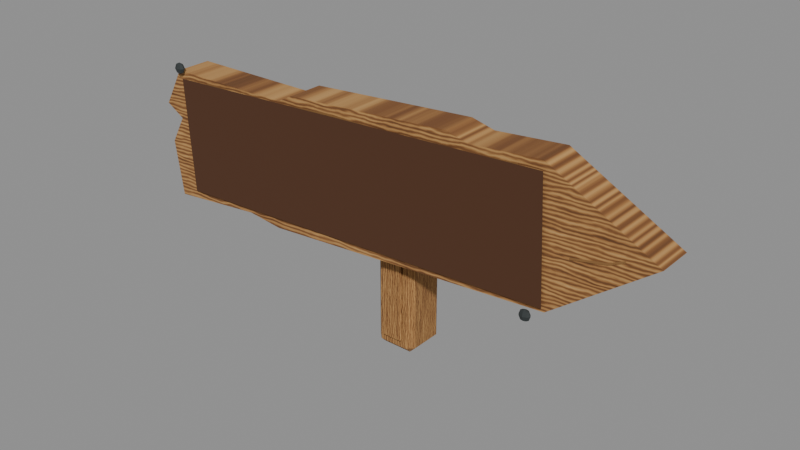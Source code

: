# Source: arrow-signpost.blend  (saved by Blender 5.2.44; exported with 4.5.12 LTS)
import bpy
from mathutils import Matrix  # noqa: F401  (used for matrix-valued properties, if any)

bpy.ops.wm.read_factory_settings(use_empty=True)
scene = bpy.context.scene
scene.name = 'Scene'

# ---- images (referenced by path relative to the original .blend; pixels are not part of the script)
import os
ASSET_DIR = os.environ.get("B2B_ASSET_DIR", "")  # directory of the original .blend (textures are referenced by path, not embedded)
HERE = os.path.dirname(os.path.abspath(__file__))  # packed textures are extracted next to this script under _unpacked/

def load_image(name, relpath, width, height, colorspace="sRGB"):
    """Load a texture the original file referenced (path relative to the .blend, or extracted next to this script)."""
    p = next((c for c in (os.path.join(HERE, relpath), os.path.join(ASSET_DIR, relpath)) if relpath and os.path.exists(c)), "")
    if p:
        img = bpy.data.images.load(p, check_existing=True)
        img.name = name
    else:  # same state as the original file: an image datablock whose file is absent (Cycles renders it pink)
        img = bpy.data.images.new(name, width, height)
        img.source = "FILE"
        img.filepath = "//" + (relpath or name)
    img.colorspace_settings.name = colorspace
    return img
img_weathered_oak_baked_albedo = load_image('Weathered oak baked albedo', '_unpacked/Weathered_oak_baked_albedo.850221b3.png', 1024, 512, 'sRGB')

# ---- materials (node trees are filled in below, after node groups)
mat_dark_oak_end_grain = bpy.data.materials.new('Dark oak end grain')
mat_dark_oak_end_grain.diffuse_color = (0.16, 0.065, 0.024, 1.0)
mat_honey_oak_face = bpy.data.materials.new('Honey oak face')
mat_honey_oak_face.diffuse_color = (0.34, 0.18, 0.071, 1.0)
mat_forged_iron = bpy.data.materials.new('Forged iron')
mat_forged_iron.diffuse_color = (0.055, 0.065, 0.065, 1.0)
mat_sign_inscription = bpy.data.materials.new('Sign inscription')
mat_sign_inscription.diffuse_color = (0.08, 0.028, 0.009, 1.0)
mat_carved_wood_grain = bpy.data.materials.new('Carved wood grain')
mat_carved_wood_grain.diffuse_color = (0.25, 0.12, 0.035, 1.0)

# ---- material node trees
mat_dark_oak_end_grain.use_nodes = True; mat_dark_oak_end_grain.node_tree.nodes.clear()
_N = mat_dark_oak_end_grain.node_tree.nodes; _L = mat_dark_oak_end_grain.node_tree.links
n0 = _N.new('ShaderNodeBsdfPrincipled'); n0.name = 'Principled BSDF'; n0.location = (-200, 100)
n0.inputs[2].default_value = 0.9
n0.inputs[10].default_value = 0.005
n1 = _N.new('ShaderNodeOutputMaterial'); n1.name = 'Material Output'; n1.location = (200, 100)
n2 = _N.new('ShaderNodeTexImage'); n2.name = 'Image Texture'; n2.location = (0, 0)
n2.label = 'Baked horizontal oak grain'
n2.image = img_weathered_oak_baked_albedo
n3 = _N.new('ShaderNodeTexImage'); n3.name = 'Image Texture.001'; n3.location = (0, 0)
n3.label = 'Baked horizontal oak grain'
n3.image = img_weathered_oak_baked_albedo
_L.new(n0.outputs[0], n1.inputs[0])
_L.new(n3.outputs[0], n0.inputs[0])
n1.is_active_output = True
mat_honey_oak_face.use_nodes = True; mat_honey_oak_face.node_tree.nodes.clear()
_N = mat_honey_oak_face.node_tree.nodes; _L = mat_honey_oak_face.node_tree.links
n0 = _N.new('ShaderNodeBsdfPrincipled'); n0.name = 'Principled BSDF'; n0.location = (-200, 100)
n0.inputs[2].default_value = 0.9
n0.inputs[10].default_value = 0.005
n1 = _N.new('ShaderNodeOutputMaterial'); n1.name = 'Material Output'; n1.location = (200, 100)
n2 = _N.new('ShaderNodeTexImage'); n2.name = 'Image Texture'; n2.location = (0, 0)
n2.label = 'Baked horizontal oak grain'
n2.image = img_weathered_oak_baked_albedo
n3 = _N.new('ShaderNodeTexImage'); n3.name = 'Image Texture.001'; n3.location = (0, 0)
n3.label = 'Baked horizontal oak grain'
n3.image = img_weathered_oak_baked_albedo
_L.new(n0.outputs[0], n1.inputs[0])
_L.new(n3.outputs[0], n0.inputs[0])
n1.is_active_output = True
mat_forged_iron.use_nodes = True; mat_forged_iron.node_tree.nodes.clear()
_N = mat_forged_iron.node_tree.nodes; _L = mat_forged_iron.node_tree.links
n0 = _N.new('ShaderNodeBsdfPrincipled'); n0.name = 'Principled BSDF'; n0.location = (-200, 100)
n0.inputs[0].default_value = (0.055, 0.065, 0.065, 1.0)
n0.inputs[1].default_value = 0.55
n0.inputs[2].default_value = 0.8
n0.inputs[10].default_value = 0.005
n1 = _N.new('ShaderNodeOutputMaterial'); n1.name = 'Material Output'; n1.location = (200, 100)
_L.new(n0.outputs[0], n1.inputs[0])
n1.is_active_output = True
mat_sign_inscription.use_nodes = True; mat_sign_inscription.node_tree.nodes.clear()
_N = mat_sign_inscription.node_tree.nodes; _L = mat_sign_inscription.node_tree.links
n0 = _N.new('ShaderNodeBsdfPrincipled'); n0.name = 'Principled BSDF'; n0.location = (-200, 100)
n0.inputs[0].default_value = (0.08, 0.028, 0.009, 1.0)
n0.inputs[2].default_value = 0.8
n0.inputs[10].default_value = 0.005
n1 = _N.new('ShaderNodeOutputMaterial'); n1.name = 'Material Output'; n1.location = (200, 100)
_L.new(n0.outputs[0], n1.inputs[0])
n1.is_active_output = True
mat_carved_wood_grain.use_nodes = True; mat_carved_wood_grain.node_tree.nodes.clear()
_N = mat_carved_wood_grain.node_tree.nodes; _L = mat_carved_wood_grain.node_tree.links
n0 = _N.new('ShaderNodeBsdfPrincipled'); n0.name = 'Principled BSDF'; n0.location = (-200, 100)
n0.inputs[0].default_value = (0.25, 0.12, 0.035, 1.0)
n0.inputs[2].default_value = 0.8
n0.inputs[10].default_value = 0.005
n1 = _N.new('ShaderNodeOutputMaterial'); n1.name = 'Material Output'; n1.location = (200, 100)
_L.new(n0.outputs[0], n1.inputs[0])
n1.is_active_output = True

# ---- meshes
me_cube = bpy.data.meshes.new('Cube')
me_cube.from_pydata([(-0.059, -0.064, -0.44), (-0.059, -0.09, -0.414), (-0.085, -0.064, -0.414), (-0.059, -0.09, 0.414), (-0.059, -0.064, 0.44), (-0.085, -0.064, 0.414), (-0.059, 0.064, -0.44), (-0.085, 0.064, -0.414), (-0.059, 0.09, -0.414), (-0.059, 0.064, 0.44), (-0.059, 0.09, 0.414), (-0.085, 0.064, 0.414), (0.059, -0.064, -0.44), (0.085, -0.064, -0.414), (0.059, -0.09, -0.414), (0.059, -0.064, 0.44), (0.059, -0.09, 0.414), (0.085, -0.064, 0.414), (0.059, 0.064, -0.44), (0.059, 0.09, -0.414), (0.085, 0.064, -0.414), (0.059, 0.064, 0.44), (0.085, 0.064, 0.414), (0.059, 0.09, 0.414)], [], [(0, 1, 2), (3, 4, 5), (6, 7, 8), (9, 10, 11), (12, 13, 14), (15, 16, 17), (18, 19, 20), (21, 22, 23), (6, 0, 2, 7), (1, 3, 5, 2), (4, 9, 11, 5), (10, 8, 7, 11), (18, 6, 8, 19), (9, 21, 23, 10), (22, 20, 19, 23), (12, 18, 20, 13), (21, 15, 17, 22), (16, 14, 13, 17), (0, 12, 14, 1), (15, 4, 3, 16), (6, 18, 12, 0), (2, 5, 11, 7), (14, 16, 3, 1), (21, 9, 4, 15), (8, 10, 23, 19), (20, 22, 17, 13)])
_uv = me_cube.uv_layers.new(name='UVMap')
_uv.uv.foreach_set('vector', [-0.616, 0.131, -0.5796, 0.053, -0.5796, 0.053, 0.5796, 0.053, 0.616, 0.131, 0.5796, 0.053, -0.616, 0.515, -0.5796, 0.437, -0.5796, 0.593, 0.616, 0.515, 0.5796, 0.593, 0.5796, 0.437, -0.616, 0.485, -0.5796, 0.563, -0.5796, 0.407, 0.616, 0.485, 0.5796, 0.407, 0.5796, 0.563, -0.616, 0.869, -0.5796, 0.947, -0.5796, 0.947, 0.616, 0.869, 0.5796, 0.947, 0.5796, 0.947, -0.616, 0.515, -0.616, 0.131, -0.5796, 0.053, -0.5796, 0.437, -0.5796, 0.053, 0.5796, 0.053, 0.5796, 0.053, -0.5796, 0.053, 0.616, 0.131, 0.616, 0.515, 0.5796, 0.437, 0.5796, 0.053, 0.5796, 0.593, -0.5796, 0.593, -0.5796, 0.437, 0.5796, 0.437, -0.616, 0.869, -0.616, 0.515, -0.5796, 0.593, -0.5796, 0.947, 0.616, 0.515, 0.616, 0.869, 0.5796, 0.947, 0.5796, 0.593, 0.5796, 0.947, -0.5796, 0.947, -0.5796, 0.947, 0.5796, 0.947, -0.616, 0.485, -0.616, 0.869, -0.5796, 0.947, -0.5796, 0.563, 0.616, 0.869, 0.616, 0.485, 0.5796, 0.563, 0.5796, 0.947, 0.5796, 0.407, -0.5796, 0.407, -0.5796, 0.563, 0.5796, 0.563, -0.616, 0.131, -0.616, 0.485, -0.5796, 0.407, -0.5796, 0.053, 0.616, 0.485, 0.616, 0.131, 0.5796, 0.053, 0.5796, 0.407, -0.616, 0.515, -0.616, 0.869, -0.616, 0.485, -0.616, 0.131, -0.5796, 0.053, 0.5796, 0.053, 0.5796, 0.437, -0.5796, 0.437, -0.5796, 0.407, 0.5796, 0.407, 0.5796, 0.053, -0.5796, 0.053, 0.616, 0.869, 0.616, 0.515, 0.616, 0.131, 0.616, 0.485, -0.5796, 0.593, 0.5796, 0.593, 0.5796, 0.947, -0.5796, 0.947, -0.5796, 0.947, 0.5796, 0.947, 0.5796, 0.563, -0.5796, 0.563])
me_cube.materials.append(mat_dark_oak_end_grain)
me_cube.update()
me_cube_001 = bpy.data.meshes.new('Cube.001')
me_cube_001.from_pydata([(-0.039, -4.657e-10, -0.185), (-0.039, -0.006, -0.179), (-0.045, -4.657e-10, -0.179), (-0.039, -0.006, 0.179), (-0.039, -4.657e-10, 0.185), (-0.045, -4.657e-10, 0.179), (-0.039, 4.657e-10, -0.185), (-0.045, 4.657e-10, -0.179), (-0.039, 0.006, -0.179), (-0.039, 4.657e-10, 0.185), (-0.039, 0.006, 0.179), (-0.045, 4.657e-10, 0.179), (0.039, -4.657e-10, -0.185), (0.045, -4.657e-10, -0.179), (0.039, -0.006, -0.179), (0.039, -4.657e-10, 0.185), (0.039, -0.006, 0.179), (0.045, -4.657e-10, 0.179), (0.039, 4.657e-10, -0.185), (0.039, 0.006, -0.179), (0.045, 4.657e-10, -0.179), (0.039, 4.657e-10, 0.185), (0.045, 4.657e-10, 0.179), (0.039, 0.006, 0.179)], [], [(0, 1, 2), (3, 4, 5), (6, 7, 8), (9, 10, 11), (12, 13, 14), (15, 16, 17), (18, 19, 20), (21, 22, 23), (6, 0, 2, 7), (1, 3, 5, 2), (4, 9, 11, 5), (10, 8, 7, 11), (18, 6, 8, 19), (9, 21, 23, 10), (22, 20, 19, 23), (12, 18, 20, 13), (21, 15, 17, 22), (16, 14, 13, 17), (0, 12, 14, 1), (15, 4, 3, 16), (6, 18, 12, 0), (2, 5, 11, 7), (14, 16, 3, 1), (21, 9, 4, 15), (8, 10, 23, 19), (20, 22, 17, 13)])
_uv = me_cube_001.uv_layers.new(name='UVMap')
_uv.uv.foreach_set('vector', [-0.259, 0.383, -0.2506, 0.365, -0.2506, 0.365, 0.2506, 0.365, 0.259, 0.383, 0.2506, 0.365, -0.259, 0.383, -0.2506, 0.365, -0.2506, 0.401, 0.259, 0.383, 0.2506, 0.401, 0.2506, 0.365, -0.259, 0.617, -0.2506, 0.635, -0.2506, 0.599, 0.259, 0.617, 0.2506, 0.599, 0.2506, 0.635, -0.259, 0.617, -0.2506, 0.635, -0.2506, 0.635, 0.259, 0.617, 0.2506, 0.635, 0.2506, 0.635, -0.259, 0.383, -0.259, 0.383, -0.2506, 0.365, -0.2506, 0.365, -0.2506, 0.365, 0.2506, 0.365, 0.2506, 0.365, -0.2506, 0.365, 0.259, 0.383, 0.259, 0.383, 0.2506, 0.365, 0.2506, 0.365, 0.2506, 0.401, -0.2506, 0.401, -0.2506, 0.365, 0.2506, 0.365, -0.259, 0.617, -0.259, 0.383, -0.2506, 0.401, -0.2506, 0.635, 0.259, 0.383, 0.259, 0.617, 0.2506, 0.635, 0.2506, 0.401, 0.2506, 0.635, -0.2506, 0.635, -0.2506, 0.635, 0.2506, 0.635, -0.259, 0.617, -0.259, 0.617, -0.2506, 0.635, -0.2506, 0.635, 0.259, 0.617, 0.259, 0.617, 0.2506, 0.635, 0.2506, 0.635, 0.2506, 0.599, -0.2506, 0.599, -0.2506, 0.635, 0.2506, 0.635, -0.259, 0.383, -0.259, 0.617, -0.2506, 0.599, -0.2506, 0.365, 0.259, 0.617, 0.259, 0.383, 0.2506, 0.365, 0.2506, 0.599, -0.259, 0.383, -0.259, 0.617, -0.259, 0.617, -0.259, 0.383, -0.2506, 0.365, 0.2506, 0.365, 0.2506, 0.365, -0.2506, 0.365, -0.2506, 0.599, 0.2506, 0.599, 0.2506, 0.365, -0.2506, 0.365, 0.259, 0.617, 0.259, 0.383, 0.259, 0.383, 0.259, 0.617, -0.2506, 0.401, 0.2506, 0.401, 0.2506, 0.635, -0.2506, 0.635, -0.2506, 0.635, 0.2506, 0.635, 0.2506, 0.635, -0.2506, 0.635])
me_cube_001.materials.append(mat_honey_oak_face)
me_cube_001.update()
me_hand_hewn_oak_arrow = bpy.data.meshes.new('Hand hewn oak arrow')
me_hand_hewn_oak_arrow.from_pydata([(-1.05, -0.113, 0.39), (-0.65, -0.113, 0.41), (-0.5, -0.113, 0.385), (0.7, -0.113, 0.415), (1.1, -0.113, 0.685), (0.69, -0.113, 0.935), (0.41, -0.113, 0.925), (0.32, -0.113, 0.952), (-0.37, -0.113, 0.937), (-0.44, -0.113, 0.905), (-0.98, -0.113, 0.93), (-1.075, -0.113, 0.78), (-1.0, -0.113, 0.73), (-1.07, -0.113, 0.62), (-1.05, 0.03, 0.39), (-0.65, 0.03, 0.41), (-0.5, 0.03, 0.385), (0.7, 0.03, 0.415), (1.1, 0.03, 0.685), (0.69, 0.03, 0.935), (0.41, 0.03, 0.925), (0.32, 0.03, 0.952), (-0.37, 0.03, 0.937), (-0.44, 0.03, 0.905), (-0.98, 0.03, 0.93), (-1.075, 0.03, 0.78), (-1.0, 0.03, 0.73), (-1.07, 0.03, 0.62)], [], [(0, 1, 2, 3, 4, 5, 6, 7, 8, 9, 10, 11, 12, 13), (27, 26, 25, 24, 23, 22, 21, 20, 19, 18, 17, 16, 15, 14), (0, 1, 15, 14), (1, 2, 16, 15), (2, 3, 17, 16), (3, 4, 18, 17), (4, 5, 19, 18), (5, 6, 20, 19), (6, 7, 21, 20), (7, 8, 22, 21), (8, 9, 23, 22), (9, 10, 24, 23), (10, 11, 25, 24), (11, 12, 26, 25), (12, 13, 27, 26), (13, 0, 14, 27)])
me_hand_hewn_oak_arrow.polygons.foreach_set('material_index', [0, 1, 1, 1, 1, 1, 1, 1, 1, 1, 1, 1, 1, 1, 1, 1])
_uv = me_hand_hewn_oak_arrow.uv_layers.new(name='Oak grain UV')
_uv.uv.foreach_set('vector', [0.02273, 0.04687, 0.2045, 0.07812, 0.2727, 0.03906, 0.8182, 0.08594, 1.0, 0.5078, 0.8136, 0.8984, 0.6864, 0.8828, 0.6455, 0.925, 0.3318, 0.9016, 0.3, 0.8516, 0.05455, 0.8906, 0.01136, 0.6562, 0.04545, 0.5781, 0.01364, 0.4062, 0.01364, 0.4062, 0.04545, 0.5781, 0.01136, 0.6562, 0.05455, 0.8906, 0.3, 0.8516, 0.3318, 0.9016, 0.6455, 0.925, 0.6864, 0.8828, 0.8136, 0.8984, 1.0, 0.5078, 0.8182, 0.08594, 0.2727, 0.03906, 0.2045, 0.07812, 0.02273, 0.04687, 0.02273, 0.04687, 0.2045, 0.07812, 0.2045, 0.07812, 0.02273, 0.04687, 0.2045, 0.07812, 0.2727, 0.03906, 0.2727, 0.03906, 0.2045, 0.07812, 0.2727, 0.03906, 0.8182, 0.08594, 0.8182, 0.08594, 0.2727, 0.03906, 0.8182, 0.08594, 1.0, 0.5078, 1.0, 0.5078, 0.8182, 0.08594, 1.0, 0.5078, 0.8136, 0.8984, 0.8136, 0.8984, 1.0, 0.5078, 0.8136, 0.8984, 0.6864, 0.8828, 0.6864, 0.8828, 0.8136, 0.8984, 0.6864, 0.8828, 0.6455, 0.925, 0.6455, 0.925, 0.6864, 0.8828, 0.6455, 0.925, 0.3318, 0.9016, 0.3318, 0.9016, 0.6455, 0.925, 0.3318, 0.9016, 0.3, 0.8516, 0.3, 0.8516, 0.3318, 0.9016, 0.3, 0.8516, 0.05455, 0.8906, 0.05455, 0.8906, 0.3, 0.8516, 0.05455, 0.8906, 0.01136, 0.6562, 0.01136, 0.6562, 0.05455, 0.8906, 0.01136, 0.6562, 0.04545, 0.5781, 0.04545, 0.5781, 0.01136, 0.6562, 0.04545, 0.5781, 0.01364, 0.4062, 0.01364, 0.4062, 0.04545, 0.5781, 0.01364, 0.4062, 0.02273, 0.04687, 0.02273, 0.04687, 0.01364, 0.4062])
me_hand_hewn_oak_arrow.materials.append(mat_honey_oak_face)
me_hand_hewn_oak_arrow.materials.append(mat_dark_oak_end_grain)
me_hand_hewn_oak_arrow.update()
me_sphere = bpy.data.meshes.new('Sphere')
me_sphere.from_pydata([(0.0, 0.0, 0.023), (0.0, 0.01061, 0.01626), (0.0, 0.015, 0.0), (0.0, 0.01061, -0.01626), (0.0, 0.0, -0.023), (0.0115, 0.0075, 0.01626), (0.01626, 0.01061, 0.0), (0.0115, 0.0075, -0.01626), (0.01626, 0.0, 0.01626), (0.023, 0.0, 0.0), (0.01626, 0.0, -0.01626), (0.0115, -0.0075, 0.01626), (0.01626, -0.01061, 0.0), (0.0115, -0.0075, -0.01626), (0.0, -0.01061, 0.01626), (0.0, -0.015, 0.0), (0.0, -0.01061, -0.01626), (-0.0115, -0.0075, 0.01626), (-0.01626, -0.01061, 0.0), (-0.0115, -0.0075, -0.01626), (-0.01626, 0.0, 0.01626), (-0.023, 0.0, 0.0), (-0.01626, 0.0, -0.01626), (-0.0115, 0.0075, 0.01626), (-0.01626, 0.01061, 0.0), (-0.0115, 0.0075, -0.01626)], [], [(2, 1, 5, 6), (3, 2, 6, 7), (1, 0, 5), (4, 3, 7), (7, 6, 9, 10), (5, 0, 8), (4, 7, 10), (6, 5, 8, 9), (10, 9, 12, 13), (8, 0, 11), (4, 10, 13), (9, 8, 11, 12), (12, 11, 14, 15), (13, 12, 15, 16), (11, 0, 14), (4, 13, 16), (4, 16, 19), (15, 14, 17, 18), (16, 15, 18, 19), (14, 0, 17), (4, 19, 22), (18, 17, 20, 21), (19, 18, 21, 22), (17, 0, 20), (4, 22, 25), (21, 20, 23, 24), (22, 21, 24, 25), (20, 0, 23), (4, 25, 3), (24, 23, 1, 2), (25, 24, 2, 3), (23, 0, 1)])
_uv = me_sphere.uv_layers.new(name='UVMap')
_uv.uv.foreach_set('vector', [0.75, 0.5, 0.75, 0.75, 0.625, 0.75, 0.625, 0.5, 0.75, 0.25, 0.75, 0.5, 0.625, 0.5, 0.625, 0.25, 0.75, 0.75, 0.6875, 1.0, 0.625, 0.75, 0.6875, 0.0, 0.75, 0.25, 0.625, 0.25, 0.625, 0.25, 0.625, 0.5, 0.5, 0.5, 0.5, 0.25, 0.625, 0.75, 0.5625, 1.0, 0.5, 0.75, 0.5625, 0.0, 0.625, 0.25, 0.5, 0.25, 0.625, 0.5, 0.625, 0.75, 0.5, 0.75, 0.5, 0.5, 0.5, 0.25, 0.5, 0.5, 0.375, 0.5, 0.375, 0.25, 0.5, 0.75, 0.4375, 1.0, 0.375, 0.75, 0.4375, 0.0, 0.5, 0.25, 0.375, 0.25, 0.5, 0.5, 0.5, 0.75, 0.375, 0.75, 0.375, 0.5, 0.375, 0.5, 0.375, 0.75, 0.25, 0.75, 0.25, 0.5, 0.375, 0.25, 0.375, 0.5, 0.25, 0.5, 0.25, 0.25, 0.375, 0.75, 0.3125, 1.0, 0.25, 0.75, 0.3125, 0.0, 0.375, 0.25, 0.25, 0.25, 0.1875, 0.0, 0.25, 0.25, 0.125, 0.25, 0.25, 0.5, 0.25, 0.75, 0.125, 0.75, 0.125, 0.5, 0.25, 0.25, 0.25, 0.5, 0.125, 0.5, 0.125, 0.25, 0.25, 0.75, 0.1875, 1.0, 0.125, 0.75, 0.0625, 0.0, 0.125, 0.25, 0.0, 0.25, 0.125, 0.5, 0.125, 0.75, 0.0, 0.75, 0.0, 0.5, 0.125, 0.25, 0.125, 0.5, 0.0, 0.5, 0.0, 0.25, 0.125, 0.75, 0.0625, 1.0, 0.0, 0.75, 0.9375, 0.0, 1.0, 0.25, 0.875, 0.25, 1.0, 0.5, 1.0, 0.75, 0.875, 0.75, 0.875, 0.5, 1.0, 0.25, 1.0, 0.5, 0.875, 0.5, 0.875, 0.25, 1.0, 0.75, 0.9375, 1.0, 0.875, 0.75, 0.8125, 0.0, 0.875, 0.25, 0.75, 0.25, 0.875, 0.5, 0.875, 0.75, 0.75, 0.75, 0.75, 0.5, 0.875, 0.25, 0.875, 0.5, 0.75, 0.5, 0.75, 0.25, 0.875, 0.75, 0.8125, 1.0, 0.75, 0.75])
me_sphere.materials.append(mat_forged_iron)
me_sphere.update()
me_sphere_001 = bpy.data.meshes.new('Sphere.001')
me_sphere_001.from_pydata([(0.0, 0.0, 0.023), (0.0, 0.01061, 0.01626), (0.0, 0.015, 0.0), (0.0, 0.01061, -0.01626), (0.0, 0.0, -0.023), (0.0115, 0.0075, 0.01626), (0.01626, 0.01061, 0.0), (0.0115, 0.0075, -0.01626), (0.01626, 0.0, 0.01626), (0.023, 0.0, 0.0), (0.01626, 0.0, -0.01626), (0.0115, -0.0075, 0.01626), (0.01626, -0.01061, 0.0), (0.0115, -0.0075, -0.01626), (0.0, -0.01061, 0.01626), (0.0, -0.015, 0.0), (0.0, -0.01061, -0.01626), (-0.0115, -0.0075, 0.01626), (-0.01626, -0.01061, 0.0), (-0.0115, -0.0075, -0.01626), (-0.01626, 0.0, 0.01626), (-0.023, 0.0, 0.0), (-0.01626, 0.0, -0.01626), (-0.0115, 0.0075, 0.01626), (-0.01626, 0.01061, 0.0), (-0.0115, 0.0075, -0.01626)], [], [(4, 3, 7), (2, 1, 5, 6), (3, 2, 6, 7), (1, 0, 5), (6, 5, 8, 9), (7, 6, 9, 10), (5, 0, 8), (4, 7, 10), (4, 10, 13), (9, 8, 11, 12), (10, 9, 12, 13), (8, 0, 11), (4, 13, 16), (12, 11, 14, 15), (13, 12, 15, 16), (11, 0, 14), (4, 16, 19), (15, 14, 17, 18), (16, 15, 18, 19), (14, 0, 17), (4, 19, 22), (18, 17, 20, 21), (19, 18, 21, 22), (17, 0, 20), (20, 0, 23), (4, 22, 25), (21, 20, 23, 24), (22, 21, 24, 25), (25, 24, 2, 3), (23, 0, 1), (4, 25, 3), (24, 23, 1, 2)])
_uv = me_sphere_001.uv_layers.new(name='UVMap')
_uv.uv.foreach_set('vector', [0.6875, 0.0, 0.75, 0.25, 0.625, 0.25, 0.75, 0.5, 0.75, 0.75, 0.625, 0.75, 0.625, 0.5, 0.75, 0.25, 0.75, 0.5, 0.625, 0.5, 0.625, 0.25, 0.75, 0.75, 0.6875, 1.0, 0.625, 0.75, 0.625, 0.5, 0.625, 0.75, 0.5, 0.75, 0.5, 0.5, 0.625, 0.25, 0.625, 0.5, 0.5, 0.5, 0.5, 0.25, 0.625, 0.75, 0.5625, 1.0, 0.5, 0.75, 0.5625, 0.0, 0.625, 0.25, 0.5, 0.25, 0.4375, 0.0, 0.5, 0.25, 0.375, 0.25, 0.5, 0.5, 0.5, 0.75, 0.375, 0.75, 0.375, 0.5, 0.5, 0.25, 0.5, 0.5, 0.375, 0.5, 0.375, 0.25, 0.5, 0.75, 0.4375, 1.0, 0.375, 0.75, 0.3125, 0.0, 0.375, 0.25, 0.25, 0.25, 0.375, 0.5, 0.375, 0.75, 0.25, 0.75, 0.25, 0.5, 0.375, 0.25, 0.375, 0.5, 0.25, 0.5, 0.25, 0.25, 0.375, 0.75, 0.3125, 1.0, 0.25, 0.75, 0.1875, 0.0, 0.25, 0.25, 0.125, 0.25, 0.25, 0.5, 0.25, 0.75, 0.125, 0.75, 0.125, 0.5, 0.25, 0.25, 0.25, 0.5, 0.125, 0.5, 0.125, 0.25, 0.25, 0.75, 0.1875, 1.0, 0.125, 0.75, 0.0625, 0.0, 0.125, 0.25, 0.0, 0.25, 0.125, 0.5, 0.125, 0.75, 0.0, 0.75, 0.0, 0.5, 0.125, 0.25, 0.125, 0.5, 0.0, 0.5, 0.0, 0.25, 0.125, 0.75, 0.0625, 1.0, 0.0, 0.75, 1.0, 0.75, 0.9375, 1.0, 0.875, 0.75, 0.9375, 0.0, 1.0, 0.25, 0.875, 0.25, 1.0, 0.5, 1.0, 0.75, 0.875, 0.75, 0.875, 0.5, 1.0, 0.25, 1.0, 0.5, 0.875, 0.5, 0.875, 0.25, 0.875, 0.25, 0.875, 0.5, 0.75, 0.5, 0.75, 0.25, 0.875, 0.75, 0.8125, 1.0, 0.75, 0.75, 0.8125, 0.0, 0.875, 0.25, 0.75, 0.25, 0.875, 0.5, 0.875, 0.75, 0.75, 0.75, 0.75, 0.5])
me_sphere_001.materials.append(mat_forged_iron)
me_sphere_001.update()
me_inscription_uv_surface = bpy.data.meshes.new('Inscription UV surface')
me_inscription_uv_surface.from_pydata([(-0.955, -0.123, 0.431), (0.695, -0.123, 0.431), (0.695, -0.123, 0.902), (-0.955, -0.123, 0.902)], [], [(0, 1, 2, 3)])
_uv = me_inscription_uv_surface.uv_layers.new(name='Sign text UV')
_uv.uv.foreach_set('vector', [0.0, 0.0, 1.0, 0.0, 1.0, 1.0, 0.0, 1.0])
me_inscription_uv_surface.materials.append(mat_sign_inscription)
me_inscription_uv_surface.update()
me_oak_grain = bpy.data.meshes.new('Oak grain')
me_oak_grain.from_pydata([(-0.92, -0.116, 0.44), (-0.71, -0.116, 0.449), (-0.47, -0.116, 0.443), (-0.3, -0.116, 0.458), (-0.92, -0.116, 0.448), (-0.71, -0.116, 0.457), (-0.47, -0.116, 0.451), (-0.3, -0.116, 0.466)], [], [(0, 1, 5, 4), (1, 2, 6, 5), (2, 3, 7, 6)])
me_oak_grain.materials.append(mat_carved_wood_grain)
me_oak_grain.update()
me_oak_grain_001 = bpy.data.meshes.new('Oak grain.001')
me_oak_grain_001.from_pydata([(-0.15, -0.116, 0.442), (0.06, -0.116, 0.431), (0.27, -0.116, 0.447), (0.64, -0.116, 0.44), (-0.15, -0.116, 0.45), (0.06, -0.116, 0.439), (0.27, -0.116, 0.455), (0.64, -0.116, 0.448)], [], [(0, 1, 5, 4), (1, 2, 6, 5), (2, 3, 7, 6)])
me_oak_grain_001.materials.append(mat_carved_wood_grain)
me_oak_grain_001.update()
me_oak_grain_002 = bpy.data.meshes.new('Oak grain.002')
me_oak_grain_002.from_pydata([(-0.82, -0.116, 0.897), (-0.56, -0.116, 0.884), (-0.2, -0.116, 0.899), (0.2, -0.116, 0.881), (0.6, -0.116, 0.895), (-0.82, -0.116, 0.905), (-0.56, -0.116, 0.892), (-0.2, -0.116, 0.907), (0.2, -0.116, 0.889), (0.6, -0.116, 0.903)], [], [(0, 1, 6, 5), (1, 2, 7, 6), (2, 3, 8, 7), (3, 4, 9, 8)])
me_oak_grain_002.materials.append(mat_carved_wood_grain)
me_oak_grain_002.update()
me_oak_grain_003 = bpy.data.meshes.new('Oak grain.003')
me_oak_grain_003.from_pydata([(0.79, -0.116, 0.63), (0.92, -0.116, 0.65), (0.98, -0.116, 0.674), (0.79, -0.116, 0.638), (0.92, -0.116, 0.658), (0.98, -0.116, 0.682)], [], [(0, 1, 4, 3), (1, 2, 5, 4)])
me_oak_grain_003.materials.append(mat_carved_wood_grain)
me_oak_grain_003.update()

# ---- objects
ob_medieval_arrow_signpost = bpy.data.objects.new('Medieval arrow signpost', None)
ob_oak_stake = bpy.data.objects.new('Oak stake', me_cube)
ob_stake_worn_front = bpy.data.objects.new('Stake worn front', me_cube_001)
ob_solid_oak_arrow = bpy.data.objects.new('Solid oak arrow', me_hand_hewn_oak_arrow)
ob_forged_iron_nail = bpy.data.objects.new('Forged iron nail', me_sphere)
ob_forged_iron_nail_001 = bpy.data.objects.new('Forged iron nail.001', me_sphere_001)
ob_sign_inscription = bpy.data.objects.new('Sign inscription', me_inscription_uv_surface)
ob_uneven_wood_grain_0 = bpy.data.objects.new('Uneven wood grain 0', me_oak_grain)
ob_uneven_wood_grain_1 = bpy.data.objects.new('Uneven wood grain 1', me_oak_grain_001)
ob_uneven_wood_grain_2 = bpy.data.objects.new('Uneven wood grain 2', me_oak_grain_002)
ob_uneven_wood_grain_3 = bpy.data.objects.new('Uneven wood grain 3', me_oak_grain_003)

# ---- transforms, parenting, visibility, modifiers, constraints
ob_medieval_arrow_signpost.location = (0.0, 0.0, 0.0)
ob_medieval_arrow_signpost.scale = (0.62, 0.62, 0.62)
ob_oak_stake.parent = ob_medieval_arrow_signpost
ob_oak_stake.location = (0.0, 0.08, 0.4)
ob_stake_worn_front.parent = ob_medieval_arrow_signpost
ob_stake_worn_front.location = (0.0, -0.018, 0.2)
ob_solid_oak_arrow.parent = ob_medieval_arrow_signpost
ob_solid_oak_arrow.location = (0.03507, 0.0, 0.0009182)
ob_solid_oak_arrow.rotation_euler = (0.0, -0.05236, 0.0)
ob_forged_iron_nail.parent = ob_medieval_arrow_signpost
ob_forged_iron_nail.location = (-0.97, -0.128, 0.895)
ob_forged_iron_nail.rotation_euler = (0.0, -0.05236, 0.0)
ob_forged_iron_nail_001.parent = ob_medieval_arrow_signpost
ob_forged_iron_nail_001.location = (0.65, -0.128, 0.425)
ob_forged_iron_nail_001.rotation_euler = (0.0, -0.05236, 0.0)
ob_sign_inscription.parent = ob_medieval_arrow_signpost
ob_sign_inscription.location = (0.03507, 0.0, 0.0009182)
ob_sign_inscription.rotation_euler = (0.0, -0.05236, 0.0)
ob_uneven_wood_grain_0.parent = ob_medieval_arrow_signpost
ob_uneven_wood_grain_0.location = (0.03507, 0.0, 0.0009182)
ob_uneven_wood_grain_0.rotation_euler = (0.0, -0.05236, 0.0)
ob_uneven_wood_grain_1.parent = ob_medieval_arrow_signpost
ob_uneven_wood_grain_1.location = (0.03507, 0.0, 0.0009182)
ob_uneven_wood_grain_1.rotation_euler = (0.0, -0.05236, 0.0)
ob_uneven_wood_grain_2.parent = ob_medieval_arrow_signpost
ob_uneven_wood_grain_2.location = (0.03507, 0.0, 0.0009182)
ob_uneven_wood_grain_2.rotation_euler = (0.0, -0.05236, 0.0)
ob_uneven_wood_grain_3.parent = ob_medieval_arrow_signpost
ob_uneven_wood_grain_3.location = (0.03507, 0.0, 0.0009182)
ob_uneven_wood_grain_3.rotation_euler = (0.0, -0.05236, 0.0)

# ---- collection membership
scene.collection.objects.link(ob_medieval_arrow_signpost)
scene.collection.objects.link(ob_oak_stake)
scene.collection.objects.link(ob_stake_worn_front)
scene.collection.objects.link(ob_solid_oak_arrow)
scene.collection.objects.link(ob_forged_iron_nail)
scene.collection.objects.link(ob_forged_iron_nail_001)
scene.collection.objects.link(ob_sign_inscription)
scene.collection.objects.link(ob_uneven_wood_grain_0)
scene.collection.objects.link(ob_uneven_wood_grain_1)
scene.collection.objects.link(ob_uneven_wood_grain_2)
scene.collection.objects.link(ob_uneven_wood_grain_3)

# ---- scene / render settings (as saved in the file)
scene.frame_start = 1; scene.frame_end = 250; scene.frame_set(1)
scene.render.engine = 'CYCLES'
scene.render.bake_bias = 0.0
scene.render.bake_samples = 0
scene.render.compositor_device = 'GPU'
scene.cycles.samples = 1
scene.eevee.use_volume_custom_range = False
scene.eevee.fast_gi_thickness_near = 0.1
scene.eevee.fast_gi_thickness_far = 0.0
scene.eevee.ray_tracing_options.screen_trace_thickness = 0.1
bpy.context.view_layer.update()

# ---- added for rendering (the .blend has no active camera and no usable light): camera, sun + grey world if the file has none
cam_auto = bpy.data.cameras.new('AutoCamera')
cam_auto.lens = 50.0
cam_auto.sensor_width = 36.0
cam_auto.clip_end = 1000.0
ob_auto_camera = bpy.data.objects.new('AutoCamera', cam_auto)
scene.collection.objects.link(ob_auto_camera)
ob_auto_camera.location = (1.41831, -1.68426, 1.42887)
ob_auto_camera.rotation_euler = (1.09748, -7.21219e-08, 0.694738)
scene.camera = ob_auto_camera
light_auto_sun = bpy.data.lights.new('AutoSun', 'SUN')
light_auto_sun.energy = 3.0
light_auto_sun.angle = 0.0523599
ob_auto_sun = bpy.data.objects.new('AutoSun', light_auto_sun)
scene.collection.objects.link(ob_auto_sun)
ob_auto_sun.rotation_euler = (0.872665, 0.174533, 0.523599)
if scene.world is None:
    world_auto = bpy.data.worlds.new('AutoWorld')
    world_auto.color = (0.3, 0.3, 0.3)
    scene.world = world_auto
bpy.context.view_layer.update()
